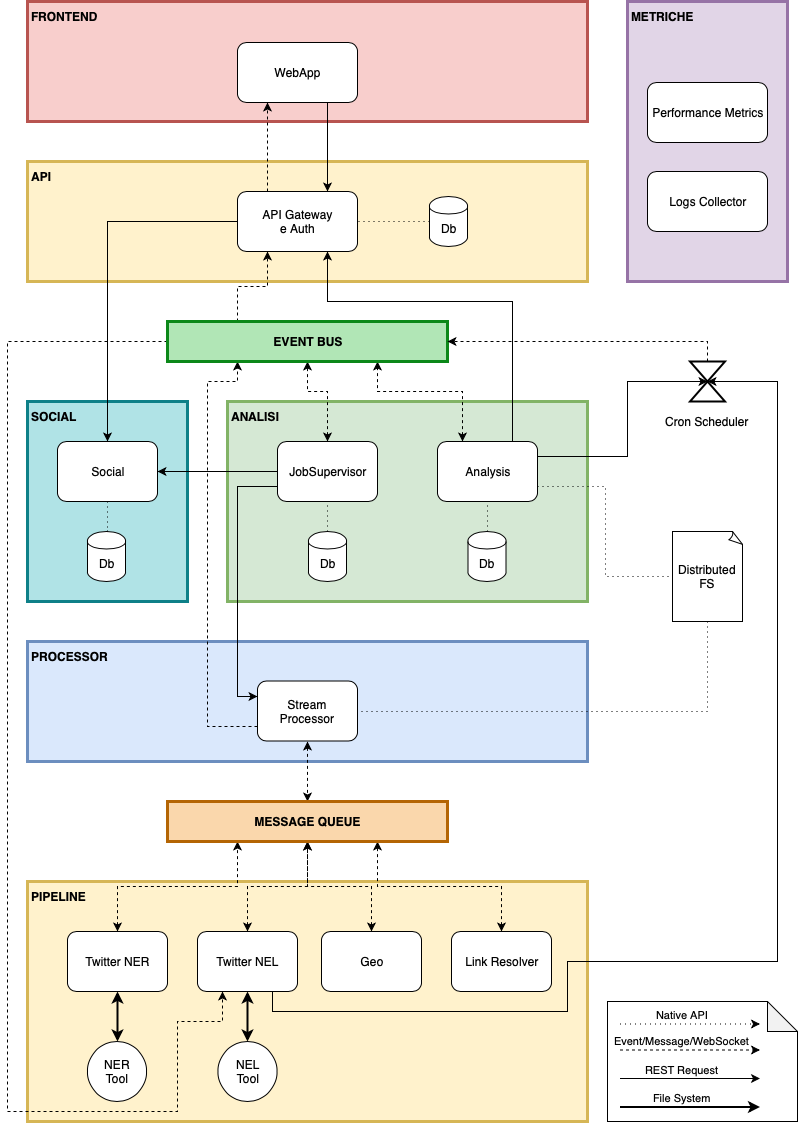

The diagram above was exported from draw.io. Its source (the exported page's mxGraphModel, read from the mxfile embedded in the PNG):
<mxGraphModel dx="847" dy="764" grid="1" gridSize="10" guides="1" tooltips="1" connect="1" arrows="1" fold="1" page="1" pageScale="1" pageWidth="827" pageHeight="1169" math="0" shadow="0">
  <root>
    <mxCell id="0" />
    <mxCell id="1" parent="0" />
    <mxCell id="l0RRSz4593Z0yC1gEb19-1" value="FRONTEND" style="rounded=0;whiteSpace=wrap;html=1;strokeWidth=3;fillColor=#f8cecc;strokeColor=#b85450;align=left;verticalAlign=top;fontStyle=1" parent="1" vertex="1">
      <mxGeometry x="40" y="40" width="560" height="120" as="geometry" />
    </mxCell>
    <mxCell id="l0RRSz4593Z0yC1gEb19-2" value="METRICHE" style="rounded=0;whiteSpace=wrap;html=1;strokeWidth=3;fillColor=#e1d5e7;strokeColor=#9673a6;align=left;verticalAlign=top;fontStyle=1" parent="1" vertex="1">
      <mxGeometry x="640" y="40" width="160" height="280" as="geometry" />
    </mxCell>
    <mxCell id="l0RRSz4593Z0yC1gEb19-3" value="API" style="rounded=0;whiteSpace=wrap;html=1;strokeWidth=3;fillColor=#fff2cc;strokeColor=#d6b656;align=left;verticalAlign=top;fontStyle=1" parent="1" vertex="1">
      <mxGeometry x="40" y="200" width="560" height="120" as="geometry" />
    </mxCell>
    <mxCell id="l0RRSz4593Z0yC1gEb19-5" value="SOCIAL" style="rounded=0;whiteSpace=wrap;html=1;strokeWidth=3;fillColor=#b0e3e6;strokeColor=#0e8088;align=left;verticalAlign=top;fontStyle=1" parent="1" vertex="1">
      <mxGeometry x="40" y="440" width="160" height="200" as="geometry" />
    </mxCell>
    <mxCell id="l0RRSz4593Z0yC1gEb19-6" value="ANALISI" style="rounded=0;whiteSpace=wrap;html=1;strokeWidth=3;fillColor=#d5e8d4;strokeColor=#82b366;align=left;verticalAlign=top;fontStyle=1" parent="1" vertex="1">
      <mxGeometry x="240" y="440" width="360" height="200" as="geometry" />
    </mxCell>
    <mxCell id="l0RRSz4593Z0yC1gEb19-7" value="PROCESSOR" style="rounded=0;whiteSpace=wrap;html=1;strokeWidth=3;fillColor=#dae8fc;strokeColor=#6c8ebf;align=left;verticalAlign=top;fontStyle=1" parent="1" vertex="1">
      <mxGeometry x="40" y="680" width="560" height="120" as="geometry" />
    </mxCell>
    <mxCell id="l0RRSz4593Z0yC1gEb19-8" value="PIPELINE" style="rounded=0;whiteSpace=wrap;html=1;strokeWidth=3;fillColor=#fff2cc;strokeColor=#d6b656;align=left;verticalAlign=top;fontStyle=1" parent="1" vertex="1">
      <mxGeometry x="40" y="920" width="560" height="240" as="geometry" />
    </mxCell>
    <mxCell id="-GatvtfS3Dpc1d0veNlF-1" value="WebApp" style="rounded=1;whiteSpace=wrap;html=1;align=center;" parent="1" vertex="1">
      <mxGeometry x="250" y="81" width="120" height="60" as="geometry" />
    </mxCell>
    <mxCell id="FMN9Vyh-r5ZU5gk7ggSv-19" style="edgeStyle=orthogonalEdgeStyle;rounded=0;orthogonalLoop=1;jettySize=auto;html=1;exitX=0;exitY=0.5;exitDx=0;exitDy=0;entryX=0.5;entryY=0;entryDx=0;entryDy=0;startArrow=none;startFill=0;endArrow=classic;endFill=1;strokeWidth=1;" edge="1" parent="1" source="-GatvtfS3Dpc1d0veNlF-2" target="-GatvtfS3Dpc1d0veNlF-4">
      <mxGeometry relative="1" as="geometry">
        <Array as="points">
          <mxPoint x="120" y="260" />
        </Array>
      </mxGeometry>
    </mxCell>
    <mxCell id="FMN9Vyh-r5ZU5gk7ggSv-25" style="edgeStyle=orthogonalEdgeStyle;rounded=0;orthogonalLoop=1;jettySize=auto;html=1;exitX=0.75;exitY=0;exitDx=0;exitDy=0;entryX=0.75;entryY=1;entryDx=0;entryDy=0;startArrow=classic;startFill=1;endArrow=none;endFill=0;strokeWidth=1;" edge="1" parent="1" source="-GatvtfS3Dpc1d0veNlF-2" target="-GatvtfS3Dpc1d0veNlF-1">
      <mxGeometry relative="1" as="geometry" />
    </mxCell>
    <mxCell id="FMN9Vyh-r5ZU5gk7ggSv-26" style="edgeStyle=orthogonalEdgeStyle;rounded=0;orthogonalLoop=1;jettySize=auto;html=1;exitX=0.25;exitY=0;exitDx=0;exitDy=0;entryX=0.25;entryY=1;entryDx=0;entryDy=0;dashed=1;startArrow=none;startFill=0;endArrow=classic;endFill=1;strokeWidth=1;" edge="1" parent="1" source="-GatvtfS3Dpc1d0veNlF-2" target="-GatvtfS3Dpc1d0veNlF-1">
      <mxGeometry relative="1" as="geometry" />
    </mxCell>
    <mxCell id="-GatvtfS3Dpc1d0veNlF-2" value="API Gateway&lt;br&gt;e Auth" style="rounded=1;whiteSpace=wrap;html=1;align=center;" parent="1" vertex="1">
      <mxGeometry x="250" y="230" width="120" height="60" as="geometry" />
    </mxCell>
    <mxCell id="-GatvtfS3Dpc1d0veNlF-4" value="Social" style="rounded=1;whiteSpace=wrap;html=1;align=center;" parent="1" vertex="1">
      <mxGeometry x="70" y="480" width="100" height="60" as="geometry" />
    </mxCell>
    <mxCell id="FMN9Vyh-r5ZU5gk7ggSv-23" style="edgeStyle=orthogonalEdgeStyle;rounded=0;orthogonalLoop=1;jettySize=auto;html=1;exitX=0.5;exitY=0;exitDx=0;exitDy=0;entryX=0.5;entryY=1;entryDx=0;entryDy=0;startArrow=classic;startFill=1;endArrow=classic;endFill=1;strokeWidth=1;dashed=1;" edge="1" parent="1" source="-GatvtfS3Dpc1d0veNlF-5" target="yr30VI8no2_BkcqCBzii-1">
      <mxGeometry relative="1" as="geometry">
        <Array as="points">
          <mxPoint x="340" y="430" />
          <mxPoint x="320" y="430" />
        </Array>
      </mxGeometry>
    </mxCell>
    <mxCell id="FMN9Vyh-r5ZU5gk7ggSv-24" style="edgeStyle=orthogonalEdgeStyle;rounded=0;orthogonalLoop=1;jettySize=auto;html=1;exitX=0;exitY=0.5;exitDx=0;exitDy=0;entryX=1;entryY=0.5;entryDx=0;entryDy=0;startArrow=none;startFill=0;endArrow=classic;endFill=1;strokeWidth=1;" edge="1" parent="1" source="-GatvtfS3Dpc1d0veNlF-5" target="-GatvtfS3Dpc1d0veNlF-4">
      <mxGeometry relative="1" as="geometry" />
    </mxCell>
    <mxCell id="FMN9Vyh-r5ZU5gk7ggSv-27" style="edgeStyle=orthogonalEdgeStyle;rounded=0;orthogonalLoop=1;jettySize=auto;html=1;exitX=0;exitY=0.75;exitDx=0;exitDy=0;entryX=0;entryY=0.25;entryDx=0;entryDy=0;startArrow=none;startFill=0;endArrow=classic;endFill=1;strokeWidth=1;" edge="1" parent="1" source="-GatvtfS3Dpc1d0veNlF-5" target="-GatvtfS3Dpc1d0veNlF-7">
      <mxGeometry relative="1" as="geometry" />
    </mxCell>
    <mxCell id="-GatvtfS3Dpc1d0veNlF-5" value="JobSupervisor" style="rounded=1;whiteSpace=wrap;html=1;align=center;" parent="1" vertex="1">
      <mxGeometry x="290" y="480" width="100" height="60" as="geometry" />
    </mxCell>
    <mxCell id="FMN9Vyh-r5ZU5gk7ggSv-21" style="edgeStyle=orthogonalEdgeStyle;rounded=0;orthogonalLoop=1;jettySize=auto;html=1;exitX=0.25;exitY=0;exitDx=0;exitDy=0;entryX=0.75;entryY=1;entryDx=0;entryDy=0;startArrow=classic;startFill=1;endArrow=classic;endFill=1;strokeWidth=1;dashed=1;" edge="1" parent="1" source="-GatvtfS3Dpc1d0veNlF-6" target="yr30VI8no2_BkcqCBzii-1">
      <mxGeometry relative="1" as="geometry">
        <Array as="points">
          <mxPoint x="475" y="430" />
          <mxPoint x="390" y="430" />
        </Array>
      </mxGeometry>
    </mxCell>
    <mxCell id="FMN9Vyh-r5ZU5gk7ggSv-22" style="edgeStyle=orthogonalEdgeStyle;rounded=0;orthogonalLoop=1;jettySize=auto;html=1;exitX=0.75;exitY=0;exitDx=0;exitDy=0;entryX=0.75;entryY=1;entryDx=0;entryDy=0;startArrow=none;startFill=0;endArrow=classic;endFill=1;strokeWidth=1;" edge="1" parent="1" source="-GatvtfS3Dpc1d0veNlF-6" target="-GatvtfS3Dpc1d0veNlF-2">
      <mxGeometry relative="1" as="geometry">
        <Array as="points">
          <mxPoint x="525" y="340" />
          <mxPoint x="340" y="340" />
        </Array>
      </mxGeometry>
    </mxCell>
    <mxCell id="FMN9Vyh-r5ZU5gk7ggSv-29" style="edgeStyle=orthogonalEdgeStyle;rounded=0;orthogonalLoop=1;jettySize=auto;html=1;exitX=1;exitY=0.75;exitDx=0;exitDy=0;entryX=0;entryY=0.5;entryDx=0;entryDy=0;entryPerimeter=0;dashed=1;startArrow=none;startFill=0;endArrow=none;endFill=0;strokeWidth=1;dashPattern=1 4;" edge="1" parent="1" source="-GatvtfS3Dpc1d0veNlF-6" target="-GatvtfS3Dpc1d0veNlF-19">
      <mxGeometry relative="1" as="geometry" />
    </mxCell>
    <mxCell id="FMN9Vyh-r5ZU5gk7ggSv-34" style="edgeStyle=orthogonalEdgeStyle;rounded=0;orthogonalLoop=1;jettySize=auto;html=1;exitX=1;exitY=0.25;exitDx=0;exitDy=0;entryX=0.5;entryY=0.5;entryDx=0;entryDy=0;entryPerimeter=0;startArrow=none;startFill=0;endArrow=classic;endFill=1;strokeWidth=1;" edge="1" parent="1" source="-GatvtfS3Dpc1d0veNlF-6" target="yr30VI8no2_BkcqCBzii-2">
      <mxGeometry relative="1" as="geometry">
        <Array as="points">
          <mxPoint x="640" y="495" />
          <mxPoint x="640" y="420" />
        </Array>
      </mxGeometry>
    </mxCell>
    <mxCell id="-GatvtfS3Dpc1d0veNlF-6" value="Analysis" style="rounded=1;whiteSpace=wrap;html=1;align=center;" parent="1" vertex="1">
      <mxGeometry x="450" y="480" width="100" height="60" as="geometry" />
    </mxCell>
    <mxCell id="FMN9Vyh-r5ZU5gk7ggSv-18" style="edgeStyle=orthogonalEdgeStyle;rounded=0;orthogonalLoop=1;jettySize=auto;html=1;exitX=0.5;exitY=1;exitDx=0;exitDy=0;entryX=0.5;entryY=0;entryDx=0;entryDy=0;dashed=1;startArrow=classic;startFill=1;endArrow=classic;endFill=1;strokeWidth=1;" edge="1" parent="1" source="-GatvtfS3Dpc1d0veNlF-7" target="yr30VI8no2_BkcqCBzii-3">
      <mxGeometry relative="1" as="geometry" />
    </mxCell>
    <mxCell id="FMN9Vyh-r5ZU5gk7ggSv-28" style="edgeStyle=orthogonalEdgeStyle;rounded=0;orthogonalLoop=1;jettySize=auto;html=1;exitX=0;exitY=0.75;exitDx=0;exitDy=0;entryX=0.25;entryY=1;entryDx=0;entryDy=0;startArrow=none;startFill=0;endArrow=classic;endFill=1;strokeWidth=1;dashed=1;" edge="1" parent="1" source="-GatvtfS3Dpc1d0veNlF-7" target="yr30VI8no2_BkcqCBzii-1">
      <mxGeometry relative="1" as="geometry">
        <Array as="points">
          <mxPoint x="220" y="765" />
          <mxPoint x="220" y="420" />
          <mxPoint x="250" y="420" />
        </Array>
      </mxGeometry>
    </mxCell>
    <mxCell id="-GatvtfS3Dpc1d0veNlF-7" value="Stream Processor" style="rounded=1;whiteSpace=wrap;html=1;align=center;" parent="1" vertex="1">
      <mxGeometry x="270" y="719.5" width="100" height="60" as="geometry" />
    </mxCell>
    <mxCell id="FMN9Vyh-r5ZU5gk7ggSv-14" style="edgeStyle=orthogonalEdgeStyle;rounded=0;orthogonalLoop=1;jettySize=auto;html=1;exitX=0.5;exitY=0;exitDx=0;exitDy=0;entryX=0.25;entryY=1;entryDx=0;entryDy=0;dashed=1;startArrow=classic;startFill=1;endArrow=classic;endFill=1;strokeWidth=1;" edge="1" parent="1" source="-GatvtfS3Dpc1d0veNlF-8" target="yr30VI8no2_BkcqCBzii-3">
      <mxGeometry relative="1" as="geometry" />
    </mxCell>
    <mxCell id="-GatvtfS3Dpc1d0veNlF-8" value="Twitter NER" style="rounded=1;whiteSpace=wrap;html=1;align=center;" parent="1" vertex="1">
      <mxGeometry x="80" y="970" width="100" height="60" as="geometry" />
    </mxCell>
    <mxCell id="FMN9Vyh-r5ZU5gk7ggSv-15" style="edgeStyle=orthogonalEdgeStyle;rounded=0;orthogonalLoop=1;jettySize=auto;html=1;exitX=0.5;exitY=0;exitDx=0;exitDy=0;entryX=0.5;entryY=1;entryDx=0;entryDy=0;dashed=1;startArrow=classic;startFill=1;endArrow=classic;endFill=1;strokeWidth=1;" edge="1" parent="1" source="-GatvtfS3Dpc1d0veNlF-9" target="yr30VI8no2_BkcqCBzii-3">
      <mxGeometry relative="1" as="geometry" />
    </mxCell>
    <mxCell id="FMN9Vyh-r5ZU5gk7ggSv-35" style="edgeStyle=orthogonalEdgeStyle;rounded=0;orthogonalLoop=1;jettySize=auto;html=1;exitX=0.75;exitY=1;exitDx=0;exitDy=0;entryX=0.5;entryY=0.5;entryDx=0;entryDy=0;entryPerimeter=0;startArrow=none;startFill=0;endArrow=classic;endFill=1;strokeWidth=1;" edge="1" parent="1" source="-GatvtfS3Dpc1d0veNlF-9" target="yr30VI8no2_BkcqCBzii-2">
      <mxGeometry relative="1" as="geometry">
        <Array as="points">
          <mxPoint x="285" y="1050" />
          <mxPoint x="580" y="1050" />
          <mxPoint x="580" y="1000" />
          <mxPoint x="790" y="1000" />
          <mxPoint x="790" y="420" />
        </Array>
      </mxGeometry>
    </mxCell>
    <mxCell id="-GatvtfS3Dpc1d0veNlF-9" value="Twitter NEL" style="rounded=1;whiteSpace=wrap;html=1;align=center;" parent="1" vertex="1">
      <mxGeometry x="210" y="970" width="100" height="60" as="geometry" />
    </mxCell>
    <mxCell id="FMN9Vyh-r5ZU5gk7ggSv-16" style="edgeStyle=orthogonalEdgeStyle;rounded=0;orthogonalLoop=1;jettySize=auto;html=1;exitX=0.5;exitY=0;exitDx=0;exitDy=0;dashed=1;startArrow=classic;startFill=1;endArrow=classic;endFill=1;strokeWidth=1;" edge="1" parent="1" source="-GatvtfS3Dpc1d0veNlF-10">
      <mxGeometry relative="1" as="geometry">
        <mxPoint x="320" y="880" as="targetPoint" />
      </mxGeometry>
    </mxCell>
    <mxCell id="-GatvtfS3Dpc1d0veNlF-10" value="Geo" style="rounded=1;whiteSpace=wrap;html=1;align=center;" parent="1" vertex="1">
      <mxGeometry x="334" y="970" width="100" height="60" as="geometry" />
    </mxCell>
    <mxCell id="FMN9Vyh-r5ZU5gk7ggSv-17" style="edgeStyle=orthogonalEdgeStyle;rounded=0;orthogonalLoop=1;jettySize=auto;html=1;exitX=0.5;exitY=0;exitDx=0;exitDy=0;dashed=1;startArrow=classic;startFill=1;endArrow=classic;endFill=1;strokeWidth=1;entryX=0.75;entryY=1;entryDx=0;entryDy=0;" edge="1" parent="1" source="-GatvtfS3Dpc1d0veNlF-11" target="yr30VI8no2_BkcqCBzii-3">
      <mxGeometry relative="1" as="geometry">
        <mxPoint x="320" y="880" as="targetPoint" />
      </mxGeometry>
    </mxCell>
    <mxCell id="-GatvtfS3Dpc1d0veNlF-11" value="Link Resolver" style="rounded=1;whiteSpace=wrap;html=1;align=center;" parent="1" vertex="1">
      <mxGeometry x="464" y="970" width="100" height="60" as="geometry" />
    </mxCell>
    <mxCell id="FMN9Vyh-r5ZU5gk7ggSv-3" style="edgeStyle=orthogonalEdgeStyle;rounded=0;orthogonalLoop=1;jettySize=auto;html=1;exitX=0;exitY=0.5;exitDx=0;exitDy=0;entryX=1;entryY=0.5;entryDx=0;entryDy=0;endArrow=none;endFill=0;dashed=1;dashPattern=1 4;" edge="1" parent="1" source="-GatvtfS3Dpc1d0veNlF-12" target="-GatvtfS3Dpc1d0veNlF-2">
      <mxGeometry relative="1" as="geometry" />
    </mxCell>
    <mxCell id="-GatvtfS3Dpc1d0veNlF-12" value="Db" style="shape=cylinder;whiteSpace=wrap;html=1;boundedLbl=1;backgroundOutline=1;align=center;" parent="1" vertex="1">
      <mxGeometry x="442" y="235" width="38" height="50" as="geometry" />
    </mxCell>
    <mxCell id="yr30VI8no2_BkcqCBzii-10" style="edgeStyle=orthogonalEdgeStyle;rounded=0;orthogonalLoop=1;jettySize=auto;html=1;exitX=0.5;exitY=0;exitDx=0;exitDy=0;entryX=0.5;entryY=1;entryDx=0;entryDy=0;endArrow=none;endFill=0;dashed=1;dashPattern=1 4;" parent="1" source="-GatvtfS3Dpc1d0veNlF-13" target="-GatvtfS3Dpc1d0veNlF-6" edge="1">
      <mxGeometry relative="1" as="geometry" />
    </mxCell>
    <mxCell id="-GatvtfS3Dpc1d0veNlF-13" value="Db" style="shape=cylinder;whiteSpace=wrap;html=1;boundedLbl=1;backgroundOutline=1;align=center;" parent="1" vertex="1">
      <mxGeometry x="480.5" y="570" width="38" height="50" as="geometry" />
    </mxCell>
    <mxCell id="yr30VI8no2_BkcqCBzii-9" style="edgeStyle=orthogonalEdgeStyle;rounded=0;orthogonalLoop=1;jettySize=auto;html=1;exitX=0.5;exitY=0;exitDx=0;exitDy=0;entryX=0.5;entryY=1;entryDx=0;entryDy=0;endArrow=none;endFill=0;dashed=1;dashPattern=1 4;" parent="1" source="-GatvtfS3Dpc1d0veNlF-14" target="-GatvtfS3Dpc1d0veNlF-5" edge="1">
      <mxGeometry relative="1" as="geometry" />
    </mxCell>
    <mxCell id="-GatvtfS3Dpc1d0veNlF-14" value="Db" style="shape=cylinder;whiteSpace=wrap;html=1;boundedLbl=1;backgroundOutline=1;align=center;" parent="1" vertex="1">
      <mxGeometry x="321" y="570" width="38" height="50" as="geometry" />
    </mxCell>
    <mxCell id="yr30VI8no2_BkcqCBzii-8" style="edgeStyle=orthogonalEdgeStyle;rounded=0;orthogonalLoop=1;jettySize=auto;html=1;exitX=0.5;exitY=0;exitDx=0;exitDy=0;entryX=0.5;entryY=1;entryDx=0;entryDy=0;endArrow=none;endFill=0;dashed=1;dashPattern=1 4;" parent="1" source="-GatvtfS3Dpc1d0veNlF-15" target="-GatvtfS3Dpc1d0veNlF-4" edge="1">
      <mxGeometry relative="1" as="geometry" />
    </mxCell>
    <mxCell id="-GatvtfS3Dpc1d0veNlF-15" value="Db" style="shape=cylinder;whiteSpace=wrap;html=1;boundedLbl=1;backgroundOutline=1;align=center;" parent="1" vertex="1">
      <mxGeometry x="100" y="570" width="38" height="50" as="geometry" />
    </mxCell>
    <mxCell id="-GatvtfS3Dpc1d0veNlF-16" style="edgeStyle=orthogonalEdgeStyle;rounded=0;orthogonalLoop=1;jettySize=auto;html=1;exitX=0.5;exitY=1;exitDx=0;exitDy=0;" parent="1" source="l0RRSz4593Z0yC1gEb19-7" target="l0RRSz4593Z0yC1gEb19-7" edge="1">
      <mxGeometry relative="1" as="geometry" />
    </mxCell>
    <mxCell id="FMN9Vyh-r5ZU5gk7ggSv-30" style="edgeStyle=orthogonalEdgeStyle;rounded=0;orthogonalLoop=1;jettySize=auto;html=1;exitX=0.5;exitY=1;exitDx=0;exitDy=0;exitPerimeter=0;entryX=1;entryY=0.5;entryDx=0;entryDy=0;dashed=1;dashPattern=1 4;startArrow=none;startFill=0;endArrow=none;endFill=0;strokeWidth=1;" edge="1" parent="1" source="-GatvtfS3Dpc1d0veNlF-19" target="-GatvtfS3Dpc1d0veNlF-7">
      <mxGeometry relative="1" as="geometry">
        <Array as="points">
          <mxPoint x="720" y="750" />
        </Array>
      </mxGeometry>
    </mxCell>
    <mxCell id="-GatvtfS3Dpc1d0veNlF-19" value="Distributed FS" style="whiteSpace=wrap;html=1;shape=mxgraph.basic.document;align=center;" parent="1" vertex="1">
      <mxGeometry x="685" y="570" width="70" height="90" as="geometry" />
    </mxCell>
    <mxCell id="FMN9Vyh-r5ZU5gk7ggSv-20" style="edgeStyle=orthogonalEdgeStyle;rounded=0;orthogonalLoop=1;jettySize=auto;html=1;exitX=0.25;exitY=0;exitDx=0;exitDy=0;entryX=0.25;entryY=1;entryDx=0;entryDy=0;startArrow=none;startFill=0;endArrow=classic;endFill=1;strokeWidth=1;dashed=1;" edge="1" parent="1" source="yr30VI8no2_BkcqCBzii-1" target="-GatvtfS3Dpc1d0veNlF-2">
      <mxGeometry relative="1" as="geometry" />
    </mxCell>
    <mxCell id="FMN9Vyh-r5ZU5gk7ggSv-37" style="edgeStyle=orthogonalEdgeStyle;rounded=0;orthogonalLoop=1;jettySize=auto;html=1;exitX=0;exitY=0.5;exitDx=0;exitDy=0;entryX=0.25;entryY=1;entryDx=0;entryDy=0;startArrow=none;startFill=0;endArrow=classic;endFill=1;strokeWidth=1;dashed=1;" edge="1" parent="1" source="yr30VI8no2_BkcqCBzii-1" target="-GatvtfS3Dpc1d0veNlF-9">
      <mxGeometry relative="1" as="geometry">
        <Array as="points">
          <mxPoint x="20" y="380" />
          <mxPoint x="20" y="1150" />
          <mxPoint x="190" y="1150" />
          <mxPoint x="190" y="1060" />
          <mxPoint x="235" y="1060" />
        </Array>
      </mxGeometry>
    </mxCell>
    <mxCell id="yr30VI8no2_BkcqCBzii-1" value="EVENT BUS" style="rounded=0;whiteSpace=wrap;html=1;fillColor=#B1E6B6;strokeColor=#0C8819;strokeWidth=3;fontStyle=1" parent="1" vertex="1">
      <mxGeometry x="180" y="360" width="280" height="40" as="geometry" />
    </mxCell>
    <mxCell id="FMN9Vyh-r5ZU5gk7ggSv-33" style="edgeStyle=orthogonalEdgeStyle;rounded=0;orthogonalLoop=1;jettySize=auto;html=1;exitX=0.5;exitY=0;exitDx=0;exitDy=0;exitPerimeter=0;entryX=1;entryY=0.5;entryDx=0;entryDy=0;startArrow=none;startFill=0;endArrow=classic;endFill=1;strokeWidth=1;dashed=1;" edge="1" parent="1" source="yr30VI8no2_BkcqCBzii-2" target="yr30VI8no2_BkcqCBzii-1">
      <mxGeometry relative="1" as="geometry" />
    </mxCell>
    <mxCell id="yr30VI8no2_BkcqCBzii-2" value="Cron Scheduler" style="html=1;shape=mxgraph.sysml.timeEvent;strokeWidth=2;verticalLabelPosition=bottom;verticalAlignment=top;" parent="1" vertex="1">
      <mxGeometry x="702.5" y="400" width="35" height="40" as="geometry" />
    </mxCell>
    <mxCell id="yr30VI8no2_BkcqCBzii-3" value="MESSAGE QUEUE" style="rounded=0;whiteSpace=wrap;html=1;fillColor=#fad7ac;strokeColor=#b46504;strokeWidth=3;fontStyle=1" parent="1" vertex="1">
      <mxGeometry x="180" y="840" width="280" height="40" as="geometry" />
    </mxCell>
    <mxCell id="yr30VI8no2_BkcqCBzii-5" value="Performance Metrics" style="rounded=1;whiteSpace=wrap;html=1;align=center;" parent="1" vertex="1">
      <mxGeometry x="660" y="121" width="120" height="60" as="geometry" />
    </mxCell>
    <mxCell id="yr30VI8no2_BkcqCBzii-6" value="Logs Collector" style="rounded=1;whiteSpace=wrap;html=1;align=center;" parent="1" vertex="1">
      <mxGeometry x="660" y="210" width="120" height="60" as="geometry" />
    </mxCell>
    <mxCell id="FMN9Vyh-r5ZU5gk7ggSv-4" value="" style="shape=note;whiteSpace=wrap;html=1;backgroundOutline=1;darkOpacity=0.05;" vertex="1" parent="1">
      <mxGeometry x="620" y="1040" width="190" height="120" as="geometry" />
    </mxCell>
    <mxCell id="FMN9Vyh-r5ZU5gk7ggSv-5" value="Event/Message/WebSocket" style="endArrow=classic;dashed=1;html=1;endFill=1;" edge="1" parent="1">
      <mxGeometry x="-0.1111" y="9" width="50" height="50" relative="1" as="geometry">
        <mxPoint x="632.5" y="1088.5" as="sourcePoint" />
        <mxPoint x="772.5" y="1088.5" as="targetPoint" />
        <mxPoint as="offset" />
      </mxGeometry>
    </mxCell>
    <mxCell id="FMN9Vyh-r5ZU5gk7ggSv-6" value="REST Request" style="endArrow=classic;html=1;endFill=1;" edge="1" parent="1">
      <mxGeometry x="-0.1111" y="9" width="50" height="50" relative="1" as="geometry">
        <mxPoint x="632.5" y="1117" as="sourcePoint" />
        <mxPoint x="772.5" y="1117" as="targetPoint" />
        <mxPoint as="offset" />
      </mxGeometry>
    </mxCell>
    <mxCell id="FMN9Vyh-r5ZU5gk7ggSv-7" value="File System" style="endArrow=classic;html=1;endFill=1;strokeWidth=2;" edge="1" parent="1">
      <mxGeometry x="-0.1111" y="9" width="50" height="50" relative="1" as="geometry">
        <mxPoint x="632.5" y="1145.5" as="sourcePoint" />
        <mxPoint x="772.5" y="1145.5" as="targetPoint" />
        <mxPoint as="offset" />
      </mxGeometry>
    </mxCell>
    <mxCell id="FMN9Vyh-r5ZU5gk7ggSv-8" value="Native API" style="endArrow=classic;dashed=1;html=1;endFill=1;dashPattern=1 4;" edge="1" parent="1">
      <mxGeometry x="-0.1111" y="9" width="50" height="50" relative="1" as="geometry">
        <mxPoint x="632.5" y="1062.5" as="sourcePoint" />
        <mxPoint x="772.5" y="1062.5" as="targetPoint" />
        <mxPoint as="offset" />
      </mxGeometry>
    </mxCell>
    <mxCell id="FMN9Vyh-r5ZU5gk7ggSv-12" style="edgeStyle=orthogonalEdgeStyle;rounded=0;orthogonalLoop=1;jettySize=auto;html=1;exitX=0.5;exitY=0;exitDx=0;exitDy=0;entryX=0.5;entryY=1;entryDx=0;entryDy=0;endArrow=classic;endFill=1;strokeWidth=2;startArrow=classic;startFill=1;" edge="1" parent="1" source="FMN9Vyh-r5ZU5gk7ggSv-9" target="-GatvtfS3Dpc1d0veNlF-8">
      <mxGeometry relative="1" as="geometry" />
    </mxCell>
    <mxCell id="FMN9Vyh-r5ZU5gk7ggSv-9" value="NER&lt;br&gt;Tool" style="ellipse;whiteSpace=wrap;html=1;" vertex="1" parent="1">
      <mxGeometry x="100" y="1080" width="59" height="60" as="geometry" />
    </mxCell>
    <mxCell id="FMN9Vyh-r5ZU5gk7ggSv-11" style="edgeStyle=orthogonalEdgeStyle;rounded=0;orthogonalLoop=1;jettySize=auto;html=1;exitX=0.5;exitY=0;exitDx=0;exitDy=0;entryX=0.5;entryY=1;entryDx=0;entryDy=0;endArrow=classic;endFill=1;strokeWidth=2;startArrow=classic;startFill=1;" edge="1" parent="1" source="FMN9Vyh-r5ZU5gk7ggSv-10" target="-GatvtfS3Dpc1d0veNlF-9">
      <mxGeometry relative="1" as="geometry" />
    </mxCell>
    <mxCell id="FMN9Vyh-r5ZU5gk7ggSv-10" value="NEL&lt;br&gt;Tool" style="ellipse;whiteSpace=wrap;html=1;" vertex="1" parent="1">
      <mxGeometry x="230.5" y="1080" width="59" height="60" as="geometry" />
    </mxCell>
  </root>
</mxGraphModel>